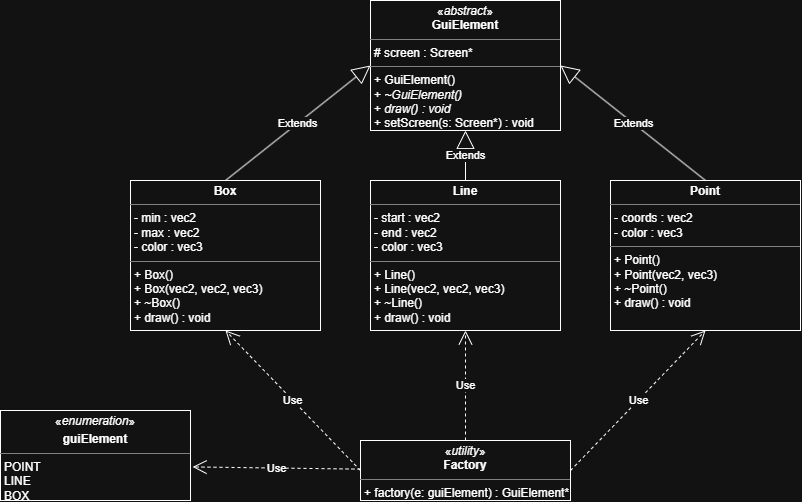

The diagram above was exported from draw.io. Its source (the exported page's mxGraphModel, read from the mxfile embedded in the PNG):
<mxGraphModel dx="1756" dy="458" grid="1" gridSize="10" guides="1" tooltips="1" connect="1" arrows="1" fold="1" page="1" pageScale="1" pageWidth="850" pageHeight="1100" math="0" shadow="0">
  <root>
    <mxCell id="0" />
    <mxCell id="1" parent="0" />
    <mxCell id="XZ2p1oJ1FLECkO_e50ha-1" parent="1" style="verticalAlign=top;align=left;overflow=fill;html=1;whiteSpace=wrap;" value="&lt;p style=&quot;margin:0px;margin-top:4px;text-align:center;&quot;&gt;&lt;span style=&quot;background-color: transparent; color: light-dark(rgb(0, 0, 0), rgb(255, 255, 255));&quot;&gt;«&lt;/span&gt;&lt;i&gt;abstract&lt;/i&gt;»&lt;br&gt;&lt;b&gt;GuiElement&lt;/b&gt;&lt;/p&gt;&lt;hr size=&quot;1&quot; style=&quot;border-style:solid;&quot;&gt;&lt;p style=&quot;margin:0px;margin-left:4px;&quot;&gt;# screen : Screen*&lt;br&gt;&lt;/p&gt;&lt;hr size=&quot;1&quot; style=&quot;border-style:solid;&quot;&gt;&lt;p style=&quot;margin:0px;margin-left:4px;&quot;&gt;+&amp;nbsp;GuiElement()&lt;br&gt;+&amp;nbsp;&lt;i&gt;~GuiElement()&lt;/i&gt;&lt;/p&gt;&lt;p style=&quot;margin:0px;margin-left:4px;&quot;&gt;+&amp;nbsp;&lt;i&gt;draw()&lt;/i&gt; &lt;i&gt;: void&lt;/i&gt;&lt;/p&gt;&lt;p style=&quot;margin:0px;margin-left:4px;&quot;&gt;+&amp;nbsp;setScreen(s: Screen*) : void&lt;/p&gt;&lt;p style=&quot;margin:0px;margin-left:4px;&quot;&gt;&lt;br&gt;&lt;/p&gt;" vertex="1">
      <mxGeometry height="130" width="190" x="330" y="70" as="geometry" />
    </mxCell>
    <mxCell id="R01l86w5ARn_156vYt6Z-6" parent="1" style="verticalAlign=top;align=left;overflow=fill;html=1;whiteSpace=wrap;" value="&lt;p style=&quot;margin:0px;margin-top:4px;text-align:center;&quot;&gt;«&lt;i&gt;enumeration&lt;/i&gt;»&lt;br&gt;&lt;/p&gt;&lt;p style=&quot;margin:0px;margin-top:4px;text-align:center;&quot;&gt;&lt;b&gt;guiElement&lt;/b&gt;&lt;/p&gt;&lt;hr size=&quot;1&quot; style=&quot;border-style:solid;&quot;&gt;&lt;p style=&quot;margin:0px;margin-left:4px;&quot;&gt;POINT&lt;br&gt;LINE&lt;/p&gt;&lt;p style=&quot;margin:0px;margin-left:4px;&quot;&gt;BOX&lt;/p&gt;&lt;p style=&quot;margin:0px;margin-left:4px;&quot;&gt;&lt;br&gt;&lt;/p&gt;" vertex="1">
      <mxGeometry height="90" width="190" x="-40" y="480" as="geometry" />
    </mxCell>
    <mxCell id="R01l86w5ARn_156vYt6Z-7" parent="1" style="verticalAlign=top;align=left;overflow=fill;html=1;whiteSpace=wrap;" value="&lt;p style=&quot;margin:0px;margin-top:4px;text-align:center;&quot;&gt;&lt;span style=&quot;background-color: transparent; color: light-dark(rgb(0, 0, 0), rgb(255, 255, 255));&quot;&gt;«&lt;/span&gt;&lt;i&gt;utility&lt;/i&gt;»&lt;br&gt;&lt;b&gt;Factory&lt;/b&gt;&lt;/p&gt;&lt;hr size=&quot;1&quot; style=&quot;border-style:solid;&quot;&gt;&lt;p style=&quot;margin:0px;margin-left:4px;&quot;&gt;+ factory(e: guiElement) : GuiElement*&lt;br&gt;&lt;br&gt;&lt;/p&gt;&lt;p style=&quot;margin:0px;margin-left:4px;&quot;&gt;&lt;br&gt;&lt;/p&gt;" vertex="1">
      <mxGeometry height="60" width="210" x="320" y="510" as="geometry" />
    </mxCell>
    <mxCell id="R01l86w5ARn_156vYt6Z-9" parent="1" style="verticalAlign=top;align=left;overflow=fill;html=1;whiteSpace=wrap;" value="&lt;p style=&quot;margin:0px;margin-top:4px;text-align:center;&quot;&gt;&lt;b&gt;Box&lt;/b&gt;&lt;/p&gt;&lt;hr size=&quot;1&quot; style=&quot;border-style:solid;&quot;&gt;&lt;p style=&quot;margin:0px;margin-left:4px;&quot;&gt;&lt;span style=&quot;background-color: transparent; color: light-dark(rgb(0, 0, 0), rgb(255, 255, 255));&quot;&gt;- min : vec2&lt;/span&gt;&lt;/p&gt;&lt;p style=&quot;margin:0px;margin-left:4px;&quot;&gt;- max : vec2&lt;/p&gt;&lt;p style=&quot;margin:0px;margin-left:4px;&quot;&gt;- color : vec3&lt;/p&gt;&lt;hr size=&quot;1&quot; style=&quot;border-style:solid;&quot;&gt;&lt;p style=&quot;margin:0px;margin-left:4px;&quot;&gt;+ Box()&lt;/p&gt;&lt;p style=&quot;margin:0px;margin-left:4px;&quot;&gt;+ Box(vec2, vec2, vec3)&lt;/p&gt;&lt;p style=&quot;margin:0px;margin-left:4px;&quot;&gt;+&amp;nbsp;~Box()&lt;/p&gt;&lt;p style=&quot;margin:0px;margin-left:4px;&quot;&gt;+&amp;nbsp;draw() : void&lt;/p&gt;" vertex="1">
      <mxGeometry height="150" width="190" x="90" y="250" as="geometry" />
    </mxCell>
    <mxCell id="R01l86w5ARn_156vYt6Z-11" parent="1" style="verticalAlign=top;align=left;overflow=fill;html=1;whiteSpace=wrap;" value="&lt;p style=&quot;margin:0px;margin-top:4px;text-align:center;&quot;&gt;&lt;b&gt;Line&lt;/b&gt;&lt;/p&gt;&lt;hr size=&quot;1&quot; style=&quot;border-style:solid;&quot;&gt;&lt;p style=&quot;margin:0px;margin-left:4px;&quot;&gt;&lt;span style=&quot;background-color: transparent; color: light-dark(rgb(0, 0, 0), rgb(255, 255, 255));&quot;&gt;- start : vec2&lt;/span&gt;&lt;/p&gt;&lt;p style=&quot;margin:0px;margin-left:4px;&quot;&gt;- end : vec2&lt;/p&gt;&lt;p style=&quot;margin:0px;margin-left:4px;&quot;&gt;- color : vec3&lt;/p&gt;&lt;hr size=&quot;1&quot; style=&quot;border-style:solid;&quot;&gt;&lt;p style=&quot;margin:0px;margin-left:4px;&quot;&gt;+ Line()&lt;/p&gt;&lt;p style=&quot;margin:0px;margin-left:4px;&quot;&gt;+ Line(vec2, vec2, vec3)&lt;/p&gt;&lt;p style=&quot;margin:0px;margin-left:4px;&quot;&gt;+&amp;nbsp;~Line()&lt;/p&gt;&lt;p style=&quot;margin:0px;margin-left:4px;&quot;&gt;+&amp;nbsp;draw() : void&lt;/p&gt;" vertex="1">
      <mxGeometry height="150" width="190" x="330" y="250" as="geometry" />
    </mxCell>
    <mxCell id="R01l86w5ARn_156vYt6Z-12" parent="1" style="verticalAlign=top;align=left;overflow=fill;html=1;whiteSpace=wrap;" value="&lt;p style=&quot;margin:0px;margin-top:4px;text-align:center;&quot;&gt;&lt;b&gt;Point&lt;/b&gt;&lt;/p&gt;&lt;hr size=&quot;1&quot; style=&quot;border-style:solid;&quot;&gt;&lt;p style=&quot;margin:0px;margin-left:4px;&quot;&gt;&lt;span style=&quot;background-color: transparent; color: light-dark(rgb(0, 0, 0), rgb(255, 255, 255));&quot;&gt;- coords : vec2&lt;/span&gt;&lt;/p&gt;&lt;p style=&quot;margin:0px;margin-left:4px;&quot;&gt;- color : vec3&lt;/p&gt;&lt;hr size=&quot;1&quot; style=&quot;border-style:solid;&quot;&gt;&lt;p style=&quot;margin:0px;margin-left:4px;&quot;&gt;+ Point()&lt;/p&gt;&lt;p style=&quot;margin:0px;margin-left:4px;&quot;&gt;+ Point(vec2, vec3)&lt;/p&gt;&lt;p style=&quot;margin:0px;margin-left:4px;&quot;&gt;+&amp;nbsp;~Point()&lt;/p&gt;&lt;p style=&quot;margin:0px;margin-left:4px;&quot;&gt;+&amp;nbsp;draw() : void&lt;/p&gt;" vertex="1">
      <mxGeometry height="150" width="190" x="570" y="250" as="geometry" />
    </mxCell>
    <mxCell id="R01l86w5ARn_156vYt6Z-13" edge="1" parent="1" source="R01l86w5ARn_156vYt6Z-9" style="endArrow=block;endSize=16;endFill=0;html=1;rounded=0;exitX=0.5;exitY=0;exitDx=0;exitDy=0;entryX=0;entryY=0.5;entryDx=0;entryDy=0;" target="XZ2p1oJ1FLECkO_e50ha-1" value="Extends">
      <mxGeometry relative="1" width="160" as="geometry">
        <mxPoint x="150" y="170" as="sourcePoint" />
        <mxPoint x="310" y="170" as="targetPoint" />
      </mxGeometry>
    </mxCell>
    <mxCell id="R01l86w5ARn_156vYt6Z-14" edge="1" parent="1" source="R01l86w5ARn_156vYt6Z-11" style="endArrow=block;endSize=16;endFill=0;html=1;rounded=0;entryX=0;entryY=0.5;entryDx=0;entryDy=0;exitX=0.5;exitY=0;exitDx=0;exitDy=0;" value="Extends">
      <mxGeometry relative="1" width="160" as="geometry">
        <mxPoint x="425" y="240" as="sourcePoint" />
        <mxPoint x="425" y="200" as="targetPoint" />
      </mxGeometry>
    </mxCell>
    <mxCell id="R01l86w5ARn_156vYt6Z-15" edge="1" parent="1" source="R01l86w5ARn_156vYt6Z-12" style="endArrow=block;endSize=16;endFill=0;html=1;rounded=0;exitX=0.5;exitY=0;exitDx=0;exitDy=0;entryX=1;entryY=0.5;entryDx=0;entryDy=0;" target="XZ2p1oJ1FLECkO_e50ha-1" value="Extends">
      <mxGeometry relative="1" width="160" as="geometry">
        <mxPoint x="710" y="220" as="sourcePoint" />
        <mxPoint x="650" y="160" as="targetPoint" />
      </mxGeometry>
    </mxCell>
    <mxCell id="R01l86w5ARn_156vYt6Z-17" edge="1" parent="1" source="R01l86w5ARn_156vYt6Z-7" style="endArrow=open;endSize=12;dashed=1;html=1;rounded=0;exitX=0;exitY=0.5;exitDx=0;exitDy=0;entryX=0.5;entryY=1;entryDx=0;entryDy=0;" target="R01l86w5ARn_156vYt6Z-9" value="Use">
      <mxGeometry relative="1" width="160" as="geometry">
        <mxPoint x="90" y="539.5" as="sourcePoint" />
        <mxPoint x="130" y="540" as="targetPoint" />
      </mxGeometry>
    </mxCell>
    <mxCell id="R01l86w5ARn_156vYt6Z-20" edge="1" parent="1" source="R01l86w5ARn_156vYt6Z-7" style="endArrow=open;endSize=12;dashed=1;html=1;rounded=0;exitX=1;exitY=0.5;exitDx=0;exitDy=0;entryX=0.5;entryY=1;entryDx=0;entryDy=0;" target="R01l86w5ARn_156vYt6Z-12" value="Use">
      <mxGeometry relative="1" width="160" as="geometry">
        <mxPoint x="675" y="590" as="sourcePoint" />
        <mxPoint x="540" y="450" as="targetPoint" />
      </mxGeometry>
    </mxCell>
    <mxCell id="R01l86w5ARn_156vYt6Z-21" edge="1" parent="1" source="R01l86w5ARn_156vYt6Z-7" style="endArrow=open;endSize=12;dashed=1;html=1;rounded=0;exitX=0.5;exitY=0;exitDx=0;exitDy=0;entryX=0.5;entryY=1;entryDx=0;entryDy=0;" target="R01l86w5ARn_156vYt6Z-11" value="Use">
      <mxGeometry relative="1" width="160" as="geometry">
        <mxPoint x="370" y="440" as="sourcePoint" />
        <mxPoint x="530" y="440" as="targetPoint" />
      </mxGeometry>
    </mxCell>
    <mxCell id="R01l86w5ARn_156vYt6Z-22" edge="1" parent="1" source="R01l86w5ARn_156vYt6Z-7" style="endArrow=open;endSize=12;dashed=1;html=1;rounded=0;entryX=1.011;entryY=0.627;entryDx=0;entryDy=0;entryPerimeter=0;" target="R01l86w5ARn_156vYt6Z-6" value="Use">
      <mxGeometry relative="1" width="160" as="geometry">
        <mxPoint x="120" y="539.5" as="sourcePoint" />
        <mxPoint x="280" y="539.5" as="targetPoint" />
      </mxGeometry>
    </mxCell>
  </root>
</mxGraphModel>